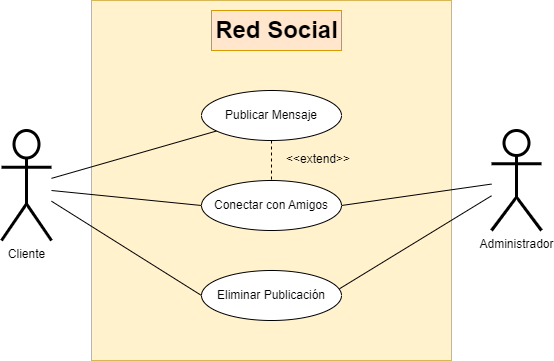

The diagram above was exported from draw.io. Its source (the exported page's mxGraphModel, read from the mxfile embedded in the PNG):
<mxGraphModel dx="909" dy="500" grid="0" gridSize="10" guides="1" tooltips="1" connect="1" arrows="1" fold="1" page="1" pageScale="1" pageWidth="827" pageHeight="1169" background="#FFFFFF" math="0" shadow="0">
  <root>
    <mxCell id="0" />
    <mxCell id="1" parent="0" />
    <mxCell id="ROAAnvuw7xD0VsjCzzO7-4" value="" style="whiteSpace=wrap;html=1;aspect=fixed;fillColor=#fff2cc;strokeColor=#d6b656;" parent="1" vertex="1">
      <mxGeometry x="180" y="60" width="360" height="360" as="geometry" />
    </mxCell>
    <mxCell id="wpezG_xsOMANxuXGVLCY-4" style="rounded=0;orthogonalLoop=1;jettySize=auto;html=1;entryX=0;entryY=0.5;entryDx=0;entryDy=0;endArrow=none;endFill=0;" edge="1" parent="1" source="ROAAnvuw7xD0VsjCzzO7-1" target="ROAAnvuw7xD0VsjCzzO7-13">
      <mxGeometry relative="1" as="geometry" />
    </mxCell>
    <mxCell id="ROAAnvuw7xD0VsjCzzO7-1" value="Cliente" style="shape=umlActor;verticalLabelPosition=bottom;verticalAlign=top;html=1;outlineConnect=0;strokeWidth=3;" parent="1" vertex="1">
      <mxGeometry x="90" y="190" width="50" height="110" as="geometry" />
    </mxCell>
    <mxCell id="ROAAnvuw7xD0VsjCzzO7-14" style="rounded=0;orthogonalLoop=1;jettySize=auto;html=1;endArrow=none;endFill=0;entryX=1;entryY=0.5;entryDx=0;entryDy=0;" parent="1" source="ROAAnvuw7xD0VsjCzzO7-3" target="ROAAnvuw7xD0VsjCzzO7-11" edge="1">
      <mxGeometry relative="1" as="geometry" />
    </mxCell>
    <mxCell id="ROAAnvuw7xD0VsjCzzO7-3" value="Administrador" style="shape=umlActor;verticalLabelPosition=bottom;verticalAlign=top;html=1;outlineConnect=0;strokeWidth=3;" parent="1" vertex="1">
      <mxGeometry x="580" y="190" width="50" height="100" as="geometry" />
    </mxCell>
    <mxCell id="ROAAnvuw7xD0VsjCzzO7-7" value="Red Social" style="text;strokeColor=#d79b00;fillColor=#ffe6cc;html=1;fontSize=24;fontStyle=1;verticalAlign=middle;align=center;" parent="1" vertex="1">
      <mxGeometry x="300" y="70" width="130" height="40" as="geometry" />
    </mxCell>
    <mxCell id="ROAAnvuw7xD0VsjCzzO7-16" style="rounded=0;orthogonalLoop=1;jettySize=auto;html=1;endArrow=none;endFill=0;" parent="1" source="ROAAnvuw7xD0VsjCzzO7-10" target="ROAAnvuw7xD0VsjCzzO7-1" edge="1">
      <mxGeometry relative="1" as="geometry" />
    </mxCell>
    <mxCell id="wpezG_xsOMANxuXGVLCY-3" value="" style="edgeStyle=orthogonalEdgeStyle;rounded=0;orthogonalLoop=1;jettySize=auto;html=1;dashed=1;endArrow=none;endFill=0;" edge="1" parent="1" source="ROAAnvuw7xD0VsjCzzO7-10" target="ROAAnvuw7xD0VsjCzzO7-11">
      <mxGeometry relative="1" as="geometry" />
    </mxCell>
    <mxCell id="ROAAnvuw7xD0VsjCzzO7-10" value="Publicar Mensaje" style="ellipse;whiteSpace=wrap;html=1;" parent="1" vertex="1">
      <mxGeometry x="290" y="150" width="140" height="50" as="geometry" />
    </mxCell>
    <mxCell id="ROAAnvuw7xD0VsjCzzO7-18" style="rounded=0;orthogonalLoop=1;jettySize=auto;html=1;endArrow=none;endFill=0;exitX=0;exitY=0.5;exitDx=0;exitDy=0;" parent="1" source="ROAAnvuw7xD0VsjCzzO7-11" edge="1">
      <mxGeometry relative="1" as="geometry">
        <mxPoint x="140" y="250" as="targetPoint" />
      </mxGeometry>
    </mxCell>
    <mxCell id="ROAAnvuw7xD0VsjCzzO7-11" value="Conectar con Amigos" style="ellipse;whiteSpace=wrap;html=1;" parent="1" vertex="1">
      <mxGeometry x="290" y="240" width="140" height="50" as="geometry" />
    </mxCell>
    <mxCell id="ROAAnvuw7xD0VsjCzzO7-15" style="rounded=0;orthogonalLoop=1;jettySize=auto;html=1;endArrow=none;endFill=0;exitX=0.986;exitY=0.365;exitDx=0;exitDy=0;exitPerimeter=0;" parent="1" source="ROAAnvuw7xD0VsjCzzO7-13" target="ROAAnvuw7xD0VsjCzzO7-3" edge="1">
      <mxGeometry relative="1" as="geometry" />
    </mxCell>
    <mxCell id="ROAAnvuw7xD0VsjCzzO7-13" value="Eliminar Publicación" style="ellipse;whiteSpace=wrap;html=1;" parent="1" vertex="1">
      <mxGeometry x="290" y="330" width="140" height="50" as="geometry" />
    </mxCell>
    <mxCell id="wpezG_xsOMANxuXGVLCY-5" value="&amp;lt;&amp;lt;extend&amp;gt;&amp;gt;" style="text;html=1;strokeColor=none;fillColor=none;align=center;verticalAlign=middle;whiteSpace=wrap;rounded=0;" vertex="1" parent="1">
      <mxGeometry x="377" y="204" width="60" height="30" as="geometry" />
    </mxCell>
  </root>
</mxGraphModel>